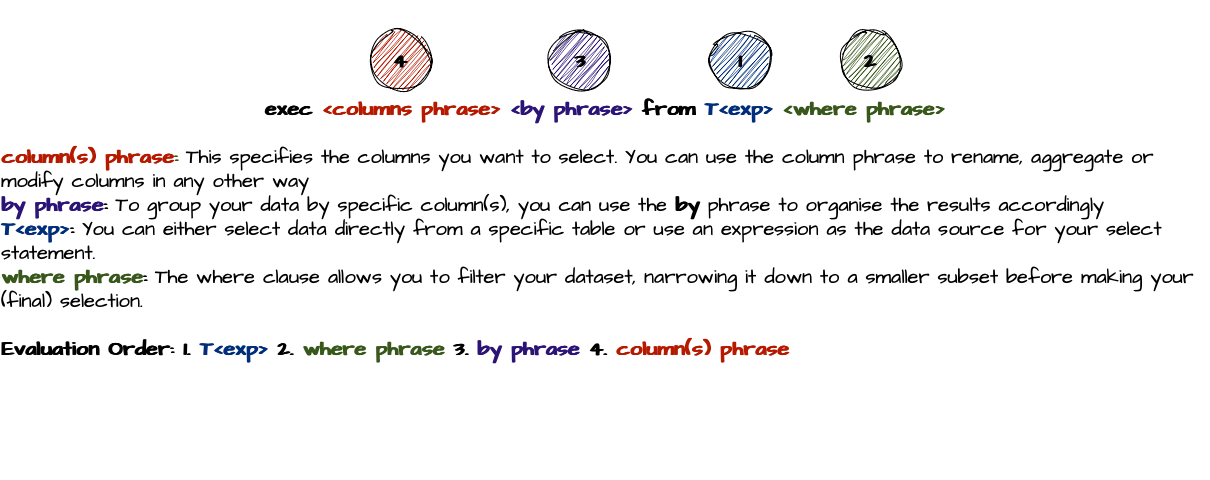

The diagram above was exported from draw.io. Its source (the exported page's mxGraphModel, read from the mxfile embedded in the PNG):
<mxGraphModel dx="2261" dy="2091" grid="1" gridSize="10" guides="1" tooltips="1" connect="1" arrows="1" fold="1" page="1" pageScale="1" pageWidth="827" pageHeight="1169" math="0" shadow="0">
  <root>
    <mxCell id="0" />
    <mxCell id="1" parent="0" />
    <mxCell id="9te7vAd4ZY2WG8Dpjjmr-5" value="&lt;font style=&quot;font-size: 20px;&quot;&gt;&lt;b&gt;exec&amp;nbsp;&lt;font style=&quot;font-size: 20px;&quot; color=&quot;#b51a00&quot;&gt;&amp;lt;columns phrase&amp;gt;&lt;/font&gt; &lt;font style=&quot;font-size: 20px;&quot; color=&quot;#2c1376&quot;&gt;&amp;lt;by phrase&amp;gt;&lt;/font&gt; from &lt;font style=&quot;font-size: 20px;&quot; color=&quot;#002e7a&quot;&gt;T&amp;lt;exp&amp;gt;&lt;/font&gt; &lt;font style=&quot;font-size: 20px;&quot; color=&quot;#38571a&quot;&gt;&amp;lt;where phrase&amp;gt;&lt;/font&gt;&lt;/b&gt;&lt;/font&gt;&lt;div&gt;&lt;font style=&quot;font-size: 20px;&quot; color=&quot;#38571a&quot;&gt;&lt;span style=&quot;caret-color: rgb(56, 87, 26);&quot;&gt;&lt;br&gt;&lt;/span&gt;&lt;/font&gt;&lt;div style=&quot;font-size: 20px; text-align: left;&quot;&gt;&lt;font style=&quot;font-size: 20px;&quot;&gt;&lt;font style=&quot;font-size: 20px;&quot;&gt;&lt;font style=&quot;font-size: 20px;&quot; color=&quot;#b51a00&quot;&gt;&lt;b&gt;column(s) phrase&lt;/b&gt;&lt;/font&gt;&lt;font style=&quot;font-size: 20px;&quot; color=&quot;#38571a&quot;&gt;&lt;b&gt;:&lt;/b&gt;&amp;nbsp;&lt;/font&gt;&lt;/font&gt;&lt;span style=&quot;&quot;&gt;This specifies the columns you want to select&lt;/span&gt;&lt;/font&gt;. You can use the column phrase to rename, aggregate or modify columns in any other way&lt;/div&gt;&lt;div style=&quot;font-size: 20px; text-align: left;&quot;&gt;&lt;font style=&quot;font-size: 20px;&quot;&gt;&lt;font style=&quot;font-size: 20px;&quot; color=&quot;#2c1376&quot;&gt;&lt;b&gt;by phrase&lt;/b&gt;&lt;/font&gt;&lt;font style=&quot;font-size: 20px;&quot;&gt;&lt;b&gt;:&lt;/b&gt;&amp;nbsp;&lt;/font&gt;To group your data by specific column(s), you can use the &lt;b&gt;by&lt;/b&gt; phrase to organise&amp;nbsp;the results accordingly&lt;/font&gt;&lt;/div&gt;&lt;div style=&quot;text-align: left;&quot;&gt;&lt;font&gt;&lt;b style=&quot;font-size: 20px;&quot;&gt;&lt;font style=&quot;font-size: 20px;&quot; color=&quot;#002e7a&quot;&gt;T&amp;lt;exp&amp;gt;&lt;/font&gt;:&lt;/b&gt;&lt;span style=&quot;font-size: 20px;&quot;&gt;&amp;nbsp;You can either select data directly from a specific table or use an expression as the data source for your select statement.&amp;nbsp;&lt;/span&gt;&lt;/font&gt;&lt;/div&gt;&lt;div style=&quot;font-size: 20px; text-align: left;&quot;&gt;&lt;font style=&quot;font-size: 20px;&quot;&gt;&lt;b&gt;&lt;font style=&quot;font-size: 20px;&quot; color=&quot;#38571a&quot;&gt;where phrase&lt;/font&gt;:&lt;/b&gt;&amp;nbsp;&lt;font style=&quot;font-size: 20px;&quot;&gt;The where clause allows you to filter your dataset, narrowing it down to a smaller subset before making your (final) selection.&lt;/font&gt;&lt;/font&gt;&lt;/div&gt;&lt;div style=&quot;font-size: 20px; text-align: left;&quot;&gt;&lt;font style=&quot;font-size: 20px;&quot;&gt;&lt;font style=&quot;font-size: 20px;&quot;&gt;&lt;br&gt;&lt;/font&gt;&lt;/font&gt;&lt;/div&gt;&lt;div style=&quot;font-size: 20px; text-align: left;&quot;&gt;&lt;font style=&quot;font-size: 20px;&quot;&gt;&lt;font style=&quot;font-size: 20px;&quot;&gt;&lt;b&gt;Evaluation Order: 1.&amp;nbsp;&lt;/b&gt;&lt;/font&gt;&lt;/font&gt;&lt;b&gt;&lt;font color=&quot;#002e7a&quot;&gt;T&amp;lt;exp&amp;gt;&lt;/font&gt;&lt;/b&gt;&lt;b&gt;&amp;nbsp;2.&amp;nbsp;&lt;/b&gt;&lt;b&gt;&lt;font color=&quot;#38571a&quot;&gt;where phrase&lt;/font&gt;&lt;/b&gt;&lt;b&gt;&amp;nbsp;3.&amp;nbsp;&lt;/b&gt;&lt;b style=&quot;caret-color: rgb(44, 19, 118); color: rgb(44, 19, 118);&quot;&gt;by phrase&lt;/b&gt;&lt;b&gt;&amp;nbsp;4.&amp;nbsp;&lt;/b&gt;&lt;b style=&quot;caret-color: rgb(181, 26, 0); color: rgb(181, 26, 0);&quot;&gt;column(s) phrase&lt;/b&gt;&lt;/div&gt;&lt;div style=&quot;font-size: 20px;&quot;&gt;&lt;br&gt;&lt;/div&gt;&lt;/div&gt;" style="rounded=0;whiteSpace=wrap;html=1;sketch=1;hachureGap=4;jiggle=2;curveFitting=1;fontFamily=Architects Daughter;fontSource=https%3A%2F%2Ffonts.googleapis.com%2Fcss%3Ffamily%3DArchitects%2BDaughter;strokeColor=none;" parent="1" vertex="1">
      <mxGeometry x="-290" y="-30" width="1210" height="480" as="geometry" />
    </mxCell>
    <mxCell id="9te7vAd4ZY2WG8Dpjjmr-7" value="&lt;span style=&quot;font-size: 20px;&quot;&gt;&lt;b&gt;1&lt;/b&gt;&lt;/span&gt;" style="ellipse;whiteSpace=wrap;html=1;aspect=fixed;sketch=1;hachureGap=4;jiggle=2;curveFitting=1;fontFamily=Architects Daughter;fontSource=https%3A%2F%2Ffonts.googleapis.com%2Fcss%3Ffamily%3DArchitects%2BDaughter;fillColor=#002E7A;" parent="1" vertex="1">
      <mxGeometry x="420" width="60" height="60" as="geometry" />
    </mxCell>
    <mxCell id="9te7vAd4ZY2WG8Dpjjmr-9" value="&lt;font style=&quot;font-size: 20px;&quot;&gt;&lt;b&gt;2&lt;/b&gt;&lt;/font&gt;" style="ellipse;whiteSpace=wrap;html=1;aspect=fixed;sketch=1;hachureGap=4;jiggle=2;curveFitting=1;fontFamily=Architects Daughter;fontSource=https%3A%2F%2Ffonts.googleapis.com%2Fcss%3Ffamily%3DArchitects%2BDaughter;fillColor=#38571A;" parent="1" vertex="1">
      <mxGeometry x="550" width="60" height="60" as="geometry" />
    </mxCell>
    <mxCell id="9te7vAd4ZY2WG8Dpjjmr-10" value="&lt;font style=&quot;font-size: 20px;&quot;&gt;&lt;b&gt;3&lt;/b&gt;&lt;/font&gt;" style="ellipse;whiteSpace=wrap;html=1;aspect=fixed;sketch=1;hachureGap=4;jiggle=2;curveFitting=1;fontFamily=Architects Daughter;fontSource=https%3A%2F%2Ffonts.googleapis.com%2Fcss%3Ffamily%3DArchitects%2BDaughter;fillColor=#2C1376;" parent="1" vertex="1">
      <mxGeometry x="260" width="60" height="60" as="geometry" />
    </mxCell>
    <mxCell id="9te7vAd4ZY2WG8Dpjjmr-11" value="&lt;font style=&quot;font-size: 20px;&quot;&gt;&lt;b&gt;4&lt;/b&gt;&lt;/font&gt;" style="ellipse;whiteSpace=wrap;html=1;aspect=fixed;sketch=1;hachureGap=4;jiggle=2;curveFitting=1;fontFamily=Architects Daughter;fontSource=https%3A%2F%2Ffonts.googleapis.com%2Fcss%3Ffamily%3DArchitects%2BDaughter;fillColor=#B51A00;" parent="1" vertex="1">
      <mxGeometry x="80" width="60" height="60" as="geometry" />
    </mxCell>
  </root>
</mxGraphModel>